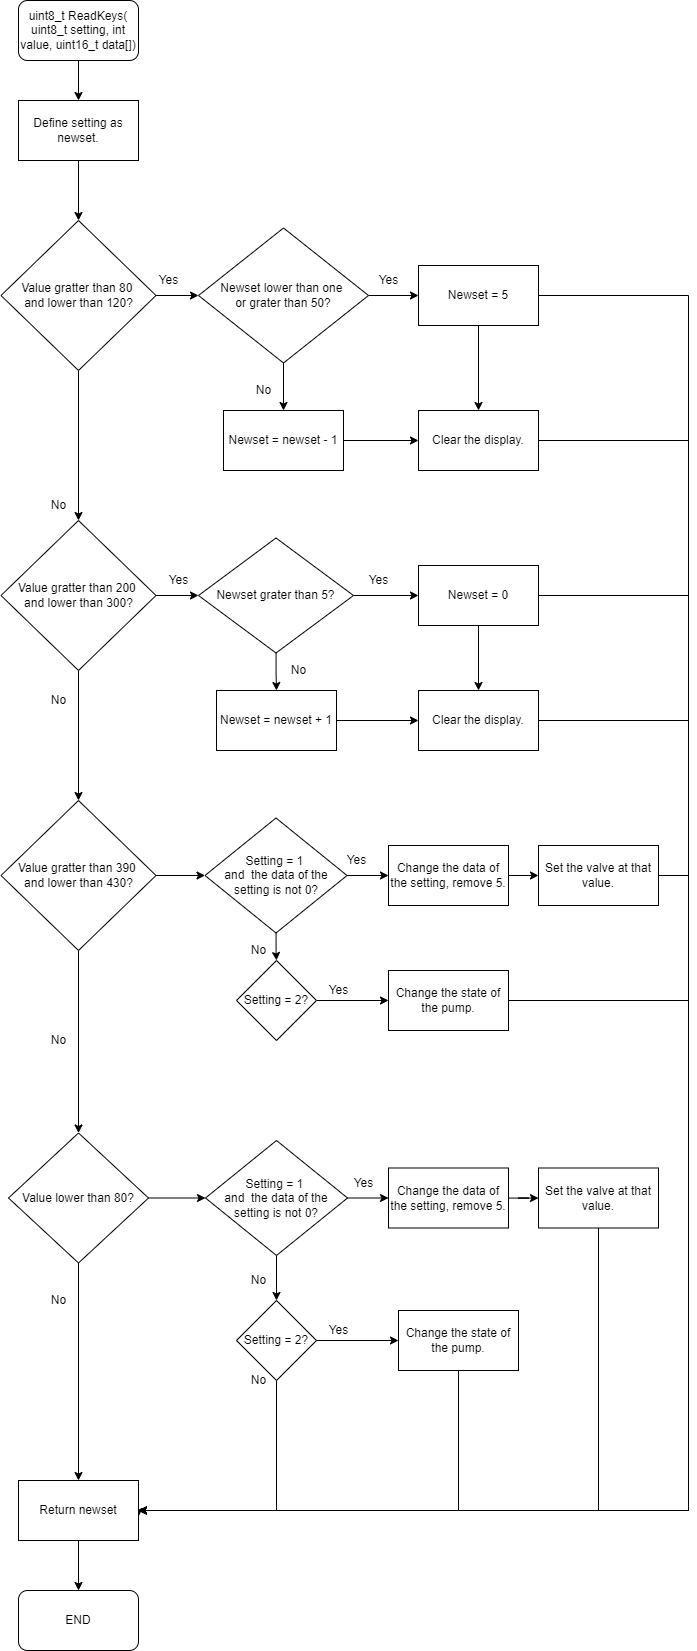

The diagram above was exported from draw.io. Its source (the exported page's mxGraphModel, read from the mxfile embedded in the PNG):
<mxGraphModel dx="1687" dy="643" grid="1" gridSize="10" guides="1" tooltips="1" connect="1" arrows="1" fold="1" page="1" pageScale="1" pageWidth="827" pageHeight="1169" math="0" shadow="0">
  <root>
    <mxCell id="0" />
    <mxCell id="1" parent="0" />
    <mxCell id="IKOBaNdG_GEihilePqle-3" value="" style="edgeStyle=orthogonalEdgeStyle;rounded=0;orthogonalLoop=1;jettySize=auto;html=1;" edge="1" parent="1" source="IKOBaNdG_GEihilePqle-1" target="IKOBaNdG_GEihilePqle-2">
      <mxGeometry relative="1" as="geometry" />
    </mxCell>
    <mxCell id="IKOBaNdG_GEihilePqle-1" value="uint8_t ReadKeys( uint8_t setting, int value, uint16_t data[])" style="rounded=1;whiteSpace=wrap;html=1;" vertex="1" parent="1">
      <mxGeometry x="490" y="80" width="120" height="60" as="geometry" />
    </mxCell>
    <mxCell id="IKOBaNdG_GEihilePqle-5" value="" style="edgeStyle=orthogonalEdgeStyle;rounded=0;orthogonalLoop=1;jettySize=auto;html=1;" edge="1" parent="1" source="IKOBaNdG_GEihilePqle-2" target="IKOBaNdG_GEihilePqle-4">
      <mxGeometry relative="1" as="geometry" />
    </mxCell>
    <mxCell id="IKOBaNdG_GEihilePqle-2" value="Define setting as newset." style="rounded=0;whiteSpace=wrap;html=1;" vertex="1" parent="1">
      <mxGeometry x="490" y="180" width="120" height="60" as="geometry" />
    </mxCell>
    <mxCell id="IKOBaNdG_GEihilePqle-8" value="" style="edgeStyle=orthogonalEdgeStyle;rounded=0;orthogonalLoop=1;jettySize=auto;html=1;" edge="1" parent="1" source="IKOBaNdG_GEihilePqle-4" target="IKOBaNdG_GEihilePqle-6">
      <mxGeometry relative="1" as="geometry" />
    </mxCell>
    <mxCell id="IKOBaNdG_GEihilePqle-18" value="" style="edgeStyle=orthogonalEdgeStyle;rounded=0;orthogonalLoop=1;jettySize=auto;html=1;" edge="1" parent="1" source="IKOBaNdG_GEihilePqle-4" target="IKOBaNdG_GEihilePqle-17">
      <mxGeometry relative="1" as="geometry" />
    </mxCell>
    <mxCell id="IKOBaNdG_GEihilePqle-4" value="Value gratter than 80 &lt;br&gt;and lower than 120?" style="rhombus;whiteSpace=wrap;html=1;" vertex="1" parent="1">
      <mxGeometry x="472.5" y="300" width="155" height="150" as="geometry" />
    </mxCell>
    <mxCell id="IKOBaNdG_GEihilePqle-9" value="" style="edgeStyle=orthogonalEdgeStyle;rounded=0;orthogonalLoop=1;jettySize=auto;html=1;" edge="1" parent="1" source="IKOBaNdG_GEihilePqle-6" target="IKOBaNdG_GEihilePqle-7">
      <mxGeometry relative="1" as="geometry" />
    </mxCell>
    <mxCell id="IKOBaNdG_GEihilePqle-30" value="" style="edgeStyle=orthogonalEdgeStyle;rounded=0;orthogonalLoop=1;jettySize=auto;html=1;" edge="1" parent="1" source="IKOBaNdG_GEihilePqle-6" target="IKOBaNdG_GEihilePqle-29">
      <mxGeometry relative="1" as="geometry" />
    </mxCell>
    <mxCell id="IKOBaNdG_GEihilePqle-6" value="Value gratter than 200 &lt;br&gt;and lower than 300?" style="rhombus;whiteSpace=wrap;html=1;" vertex="1" parent="1">
      <mxGeometry x="472.5" y="600" width="155" height="150" as="geometry" />
    </mxCell>
    <mxCell id="IKOBaNdG_GEihilePqle-12" value="" style="edgeStyle=orthogonalEdgeStyle;rounded=0;orthogonalLoop=1;jettySize=auto;html=1;" edge="1" parent="1" source="IKOBaNdG_GEihilePqle-7" target="IKOBaNdG_GEihilePqle-11">
      <mxGeometry relative="1" as="geometry" />
    </mxCell>
    <mxCell id="IKOBaNdG_GEihilePqle-45" value="" style="edgeStyle=orthogonalEdgeStyle;rounded=0;orthogonalLoop=1;jettySize=auto;html=1;" edge="1" parent="1" source="IKOBaNdG_GEihilePqle-7" target="IKOBaNdG_GEihilePqle-43">
      <mxGeometry relative="1" as="geometry" />
    </mxCell>
    <mxCell id="IKOBaNdG_GEihilePqle-7" value="Value gratter than 390 &lt;br&gt;and lower than 430?" style="rhombus;whiteSpace=wrap;html=1;" vertex="1" parent="1">
      <mxGeometry x="472.5" y="880" width="155" height="150" as="geometry" />
    </mxCell>
    <mxCell id="IKOBaNdG_GEihilePqle-68" value="" style="edgeStyle=orthogonalEdgeStyle;rounded=0;orthogonalLoop=1;jettySize=auto;html=1;" edge="1" parent="1" source="IKOBaNdG_GEihilePqle-11" target="IKOBaNdG_GEihilePqle-58">
      <mxGeometry relative="1" as="geometry" />
    </mxCell>
    <mxCell id="IKOBaNdG_GEihilePqle-70" value="" style="edgeStyle=orthogonalEdgeStyle;rounded=0;orthogonalLoop=1;jettySize=auto;html=1;" edge="1" parent="1" source="IKOBaNdG_GEihilePqle-11">
      <mxGeometry relative="1" as="geometry">
        <mxPoint x="550" y="1560" as="targetPoint" />
      </mxGeometry>
    </mxCell>
    <mxCell id="IKOBaNdG_GEihilePqle-11" value="Value lower than 80?" style="rhombus;whiteSpace=wrap;html=1;" vertex="1" parent="1">
      <mxGeometry x="480" y="1212.5" width="140" height="130" as="geometry" />
    </mxCell>
    <mxCell id="IKOBaNdG_GEihilePqle-13" value="No" style="text;html=1;align=center;verticalAlign=middle;resizable=0;points=[];autosize=1;strokeColor=none;fillColor=none;" vertex="1" parent="1">
      <mxGeometry x="515" y="575" width="30" height="20" as="geometry" />
    </mxCell>
    <mxCell id="IKOBaNdG_GEihilePqle-14" value="No" style="text;html=1;align=center;verticalAlign=middle;resizable=0;points=[];autosize=1;strokeColor=none;fillColor=none;" vertex="1" parent="1">
      <mxGeometry x="515" y="770" width="30" height="20" as="geometry" />
    </mxCell>
    <mxCell id="IKOBaNdG_GEihilePqle-15" value="No" style="text;html=1;align=center;verticalAlign=middle;resizable=0;points=[];autosize=1;strokeColor=none;fillColor=none;" vertex="1" parent="1">
      <mxGeometry x="515" y="1110" width="30" height="20" as="geometry" />
    </mxCell>
    <mxCell id="IKOBaNdG_GEihilePqle-20" value="" style="edgeStyle=orthogonalEdgeStyle;rounded=0;orthogonalLoop=1;jettySize=auto;html=1;" edge="1" parent="1" source="IKOBaNdG_GEihilePqle-17" target="IKOBaNdG_GEihilePqle-19">
      <mxGeometry relative="1" as="geometry" />
    </mxCell>
    <mxCell id="IKOBaNdG_GEihilePqle-22" value="" style="edgeStyle=orthogonalEdgeStyle;rounded=0;orthogonalLoop=1;jettySize=auto;html=1;" edge="1" parent="1" source="IKOBaNdG_GEihilePqle-17" target="IKOBaNdG_GEihilePqle-21">
      <mxGeometry relative="1" as="geometry" />
    </mxCell>
    <mxCell id="IKOBaNdG_GEihilePqle-17" value="Newset lower than one &lt;br&gt;or grater than 50?" style="rhombus;whiteSpace=wrap;html=1;" vertex="1" parent="1">
      <mxGeometry x="670" y="307.5" width="170" height="135" as="geometry" />
    </mxCell>
    <mxCell id="IKOBaNdG_GEihilePqle-27" value="" style="edgeStyle=orthogonalEdgeStyle;rounded=0;orthogonalLoop=1;jettySize=auto;html=1;" edge="1" parent="1" source="IKOBaNdG_GEihilePqle-19" target="IKOBaNdG_GEihilePqle-25">
      <mxGeometry relative="1" as="geometry" />
    </mxCell>
    <mxCell id="IKOBaNdG_GEihilePqle-19" value="Newset = newset - 1" style="rounded=0;whiteSpace=wrap;html=1;" vertex="1" parent="1">
      <mxGeometry x="695" y="490" width="120" height="60" as="geometry" />
    </mxCell>
    <mxCell id="IKOBaNdG_GEihilePqle-26" value="" style="edgeStyle=orthogonalEdgeStyle;rounded=0;orthogonalLoop=1;jettySize=auto;html=1;" edge="1" parent="1" source="IKOBaNdG_GEihilePqle-21" target="IKOBaNdG_GEihilePqle-25">
      <mxGeometry relative="1" as="geometry" />
    </mxCell>
    <mxCell id="IKOBaNdG_GEihilePqle-81" style="edgeStyle=orthogonalEdgeStyle;rounded=0;orthogonalLoop=1;jettySize=auto;html=1;exitX=1;exitY=0.5;exitDx=0;exitDy=0;entryX=1;entryY=0.5;entryDx=0;entryDy=0;" edge="1" parent="1" source="IKOBaNdG_GEihilePqle-21">
      <mxGeometry relative="1" as="geometry">
        <mxPoint x="610" y="1590" as="targetPoint" />
        <Array as="points">
          <mxPoint x="1160" y="375" />
          <mxPoint x="1160" y="1590" />
        </Array>
      </mxGeometry>
    </mxCell>
    <mxCell id="IKOBaNdG_GEihilePqle-21" value="Newset = 5" style="rounded=0;whiteSpace=wrap;html=1;" vertex="1" parent="1">
      <mxGeometry x="890" y="345" width="120" height="60" as="geometry" />
    </mxCell>
    <mxCell id="IKOBaNdG_GEihilePqle-23" value="No" style="text;html=1;align=center;verticalAlign=middle;resizable=0;points=[];autosize=1;strokeColor=none;fillColor=none;" vertex="1" parent="1">
      <mxGeometry x="720" y="460" width="30" height="20" as="geometry" />
    </mxCell>
    <mxCell id="IKOBaNdG_GEihilePqle-24" value="Yes" style="text;html=1;align=center;verticalAlign=middle;resizable=0;points=[];autosize=1;strokeColor=none;fillColor=none;" vertex="1" parent="1">
      <mxGeometry x="840" y="350" width="40" height="20" as="geometry" />
    </mxCell>
    <mxCell id="IKOBaNdG_GEihilePqle-80" style="edgeStyle=orthogonalEdgeStyle;rounded=0;orthogonalLoop=1;jettySize=auto;html=1;exitX=1;exitY=0.5;exitDx=0;exitDy=0;entryX=1;entryY=0.5;entryDx=0;entryDy=0;" edge="1" parent="1" source="IKOBaNdG_GEihilePqle-25">
      <mxGeometry relative="1" as="geometry">
        <mxPoint x="610" y="1590" as="targetPoint" />
        <Array as="points">
          <mxPoint x="1160" y="520" />
          <mxPoint x="1160" y="1590" />
        </Array>
      </mxGeometry>
    </mxCell>
    <mxCell id="IKOBaNdG_GEihilePqle-25" value="Clear the display." style="rounded=0;whiteSpace=wrap;html=1;" vertex="1" parent="1">
      <mxGeometry x="890" y="490" width="120" height="60" as="geometry" />
    </mxCell>
    <mxCell id="IKOBaNdG_GEihilePqle-28" value="Yes" style="text;html=1;align=center;verticalAlign=middle;resizable=0;points=[];autosize=1;strokeColor=none;fillColor=none;" vertex="1" parent="1">
      <mxGeometry x="620" y="350" width="40" height="20" as="geometry" />
    </mxCell>
    <mxCell id="IKOBaNdG_GEihilePqle-33" value="" style="edgeStyle=orthogonalEdgeStyle;rounded=0;orthogonalLoop=1;jettySize=auto;html=1;" edge="1" parent="1" source="IKOBaNdG_GEihilePqle-29" target="IKOBaNdG_GEihilePqle-32">
      <mxGeometry relative="1" as="geometry" />
    </mxCell>
    <mxCell id="IKOBaNdG_GEihilePqle-34" value="" style="edgeStyle=orthogonalEdgeStyle;rounded=0;orthogonalLoop=1;jettySize=auto;html=1;" edge="1" parent="1" source="IKOBaNdG_GEihilePqle-29" target="IKOBaNdG_GEihilePqle-31">
      <mxGeometry relative="1" as="geometry" />
    </mxCell>
    <mxCell id="IKOBaNdG_GEihilePqle-29" value="Newset grater than 5?" style="rhombus;whiteSpace=wrap;html=1;" vertex="1" parent="1">
      <mxGeometry x="670" y="617.5" width="155" height="115" as="geometry" />
    </mxCell>
    <mxCell id="IKOBaNdG_GEihilePqle-37" value="" style="edgeStyle=orthogonalEdgeStyle;rounded=0;orthogonalLoop=1;jettySize=auto;html=1;" edge="1" parent="1" source="IKOBaNdG_GEihilePqle-31" target="IKOBaNdG_GEihilePqle-35">
      <mxGeometry relative="1" as="geometry" />
    </mxCell>
    <mxCell id="IKOBaNdG_GEihilePqle-79" style="edgeStyle=orthogonalEdgeStyle;rounded=0;orthogonalLoop=1;jettySize=auto;html=1;exitX=1;exitY=0.5;exitDx=0;exitDy=0;entryX=1;entryY=0.5;entryDx=0;entryDy=0;" edge="1" parent="1" source="IKOBaNdG_GEihilePqle-31">
      <mxGeometry relative="1" as="geometry">
        <mxPoint x="610" y="1590" as="targetPoint" />
        <Array as="points">
          <mxPoint x="1160" y="675" />
          <mxPoint x="1160" y="1590" />
        </Array>
      </mxGeometry>
    </mxCell>
    <mxCell id="IKOBaNdG_GEihilePqle-31" value="Newset = 0" style="rounded=0;whiteSpace=wrap;html=1;" vertex="1" parent="1">
      <mxGeometry x="890" y="645" width="120" height="60" as="geometry" />
    </mxCell>
    <mxCell id="IKOBaNdG_GEihilePqle-36" value="" style="edgeStyle=orthogonalEdgeStyle;rounded=0;orthogonalLoop=1;jettySize=auto;html=1;" edge="1" parent="1" source="IKOBaNdG_GEihilePqle-32" target="IKOBaNdG_GEihilePqle-35">
      <mxGeometry relative="1" as="geometry" />
    </mxCell>
    <mxCell id="IKOBaNdG_GEihilePqle-32" value="Newset = newset + 1" style="rounded=0;whiteSpace=wrap;html=1;" vertex="1" parent="1">
      <mxGeometry x="688" y="770" width="120" height="60" as="geometry" />
    </mxCell>
    <mxCell id="IKOBaNdG_GEihilePqle-78" style="edgeStyle=orthogonalEdgeStyle;rounded=0;orthogonalLoop=1;jettySize=auto;html=1;exitX=1;exitY=0.5;exitDx=0;exitDy=0;entryX=1;entryY=0.5;entryDx=0;entryDy=0;" edge="1" parent="1" source="IKOBaNdG_GEihilePqle-35">
      <mxGeometry relative="1" as="geometry">
        <mxPoint x="610" y="1590" as="targetPoint" />
        <Array as="points">
          <mxPoint x="1160" y="800" />
          <mxPoint x="1160" y="1590" />
        </Array>
      </mxGeometry>
    </mxCell>
    <mxCell id="IKOBaNdG_GEihilePqle-35" value="Clear the display." style="rounded=0;whiteSpace=wrap;html=1;" vertex="1" parent="1">
      <mxGeometry x="890" y="770" width="120" height="60" as="geometry" />
    </mxCell>
    <mxCell id="IKOBaNdG_GEihilePqle-38" value="Yes" style="text;html=1;align=center;verticalAlign=middle;resizable=0;points=[];autosize=1;strokeColor=none;fillColor=none;" vertex="1" parent="1">
      <mxGeometry x="830" y="650" width="40" height="20" as="geometry" />
    </mxCell>
    <mxCell id="IKOBaNdG_GEihilePqle-39" value="No" style="text;html=1;align=center;verticalAlign=middle;resizable=0;points=[];autosize=1;strokeColor=none;fillColor=none;" vertex="1" parent="1">
      <mxGeometry x="755" y="740" width="30" height="20" as="geometry" />
    </mxCell>
    <mxCell id="IKOBaNdG_GEihilePqle-40" value="Yes" style="text;html=1;align=center;verticalAlign=middle;resizable=0;points=[];autosize=1;strokeColor=none;fillColor=none;" vertex="1" parent="1">
      <mxGeometry x="630" y="650" width="40" height="20" as="geometry" />
    </mxCell>
    <mxCell id="IKOBaNdG_GEihilePqle-46" value="" style="edgeStyle=orthogonalEdgeStyle;rounded=0;orthogonalLoop=1;jettySize=auto;html=1;" edge="1" parent="1" source="IKOBaNdG_GEihilePqle-43" target="IKOBaNdG_GEihilePqle-44">
      <mxGeometry relative="1" as="geometry" />
    </mxCell>
    <mxCell id="IKOBaNdG_GEihilePqle-52" value="" style="edgeStyle=orthogonalEdgeStyle;rounded=0;orthogonalLoop=1;jettySize=auto;html=1;" edge="1" parent="1" source="IKOBaNdG_GEihilePqle-43" target="IKOBaNdG_GEihilePqle-50">
      <mxGeometry relative="1" as="geometry" />
    </mxCell>
    <mxCell id="IKOBaNdG_GEihilePqle-43" value="Setting = 1 &lt;br&gt;and&amp;nbsp; the data of the setting is not 0?" style="rhombus;whiteSpace=wrap;html=1;" vertex="1" parent="1">
      <mxGeometry x="676.5" y="897.5" width="142" height="115" as="geometry" />
    </mxCell>
    <mxCell id="IKOBaNdG_GEihilePqle-49" value="" style="edgeStyle=orthogonalEdgeStyle;rounded=0;orthogonalLoop=1;jettySize=auto;html=1;" edge="1" parent="1" source="IKOBaNdG_GEihilePqle-44" target="IKOBaNdG_GEihilePqle-48">
      <mxGeometry relative="1" as="geometry" />
    </mxCell>
    <mxCell id="IKOBaNdG_GEihilePqle-44" value="Setting = 2?" style="rhombus;whiteSpace=wrap;html=1;" vertex="1" parent="1">
      <mxGeometry x="708" y="1040" width="80" height="80" as="geometry" />
    </mxCell>
    <mxCell id="IKOBaNdG_GEihilePqle-47" value="No" style="text;html=1;align=center;verticalAlign=middle;resizable=0;points=[];autosize=1;strokeColor=none;fillColor=none;" vertex="1" parent="1">
      <mxGeometry x="715" y="1020" width="30" height="20" as="geometry" />
    </mxCell>
    <mxCell id="IKOBaNdG_GEihilePqle-76" style="edgeStyle=orthogonalEdgeStyle;rounded=0;orthogonalLoop=1;jettySize=auto;html=1;exitX=1;exitY=0.5;exitDx=0;exitDy=0;entryX=1;entryY=0.5;entryDx=0;entryDy=0;" edge="1" parent="1" source="IKOBaNdG_GEihilePqle-48">
      <mxGeometry relative="1" as="geometry">
        <mxPoint x="610" y="1590" as="targetPoint" />
        <Array as="points">
          <mxPoint x="1160" y="1080" />
          <mxPoint x="1160" y="1590" />
        </Array>
      </mxGeometry>
    </mxCell>
    <mxCell id="IKOBaNdG_GEihilePqle-48" value="Change the state of the pump." style="rounded=0;whiteSpace=wrap;html=1;" vertex="1" parent="1">
      <mxGeometry x="860" y="1050" width="120" height="60" as="geometry" />
    </mxCell>
    <mxCell id="IKOBaNdG_GEihilePqle-53" value="" style="edgeStyle=orthogonalEdgeStyle;rounded=0;orthogonalLoop=1;jettySize=auto;html=1;" edge="1" parent="1" source="IKOBaNdG_GEihilePqle-50" target="IKOBaNdG_GEihilePqle-51">
      <mxGeometry relative="1" as="geometry" />
    </mxCell>
    <mxCell id="IKOBaNdG_GEihilePqle-50" value="Change the data of the setting, remove 5." style="rounded=0;whiteSpace=wrap;html=1;" vertex="1" parent="1">
      <mxGeometry x="860" y="925" width="120" height="60" as="geometry" />
    </mxCell>
    <mxCell id="IKOBaNdG_GEihilePqle-77" style="edgeStyle=orthogonalEdgeStyle;rounded=0;orthogonalLoop=1;jettySize=auto;html=1;exitX=1;exitY=0.5;exitDx=0;exitDy=0;" edge="1" parent="1" source="IKOBaNdG_GEihilePqle-51">
      <mxGeometry relative="1" as="geometry">
        <mxPoint x="610" y="1596.1538461538462" as="targetPoint" />
        <Array as="points">
          <mxPoint x="1160" y="955" />
          <mxPoint x="1160" y="1590" />
          <mxPoint x="610" y="1590" />
        </Array>
      </mxGeometry>
    </mxCell>
    <mxCell id="IKOBaNdG_GEihilePqle-51" value="Set the valve at that value." style="rounded=0;whiteSpace=wrap;html=1;" vertex="1" parent="1">
      <mxGeometry x="1010" y="925" width="120" height="60" as="geometry" />
    </mxCell>
    <mxCell id="IKOBaNdG_GEihilePqle-54" value="Yes" style="text;html=1;align=center;verticalAlign=middle;resizable=0;points=[];autosize=1;strokeColor=none;fillColor=none;" vertex="1" parent="1">
      <mxGeometry x="808" y="930" width="40" height="20" as="geometry" />
    </mxCell>
    <mxCell id="IKOBaNdG_GEihilePqle-55" value="Yes" style="text;html=1;align=center;verticalAlign=middle;resizable=0;points=[];autosize=1;strokeColor=none;fillColor=none;" vertex="1" parent="1">
      <mxGeometry x="790" y="1060" width="40" height="20" as="geometry" />
    </mxCell>
    <mxCell id="IKOBaNdG_GEihilePqle-56" value="" style="edgeStyle=orthogonalEdgeStyle;rounded=0;orthogonalLoop=1;jettySize=auto;html=1;" edge="1" parent="1" source="IKOBaNdG_GEihilePqle-58" target="IKOBaNdG_GEihilePqle-60">
      <mxGeometry relative="1" as="geometry" />
    </mxCell>
    <mxCell id="IKOBaNdG_GEihilePqle-57" value="" style="edgeStyle=orthogonalEdgeStyle;rounded=0;orthogonalLoop=1;jettySize=auto;html=1;" edge="1" parent="1" source="IKOBaNdG_GEihilePqle-58" target="IKOBaNdG_GEihilePqle-64">
      <mxGeometry relative="1" as="geometry" />
    </mxCell>
    <mxCell id="IKOBaNdG_GEihilePqle-58" value="Setting = 1 &lt;br&gt;and&amp;nbsp; the data of the setting is not 0?" style="rhombus;whiteSpace=wrap;html=1;" vertex="1" parent="1">
      <mxGeometry x="677" y="1220" width="142" height="115" as="geometry" />
    </mxCell>
    <mxCell id="IKOBaNdG_GEihilePqle-59" value="" style="edgeStyle=orthogonalEdgeStyle;rounded=0;orthogonalLoop=1;jettySize=auto;html=1;" edge="1" parent="1" source="IKOBaNdG_GEihilePqle-60" target="IKOBaNdG_GEihilePqle-62">
      <mxGeometry relative="1" as="geometry" />
    </mxCell>
    <mxCell id="IKOBaNdG_GEihilePqle-71" style="edgeStyle=orthogonalEdgeStyle;rounded=0;orthogonalLoop=1;jettySize=auto;html=1;exitX=0.5;exitY=1;exitDx=0;exitDy=0;entryX=1;entryY=0.5;entryDx=0;entryDy=0;" edge="1" parent="1" source="IKOBaNdG_GEihilePqle-60">
      <mxGeometry relative="1" as="geometry">
        <mxPoint x="610" y="1590" as="targetPoint" />
        <Array as="points">
          <mxPoint x="748" y="1590" />
        </Array>
      </mxGeometry>
    </mxCell>
    <mxCell id="IKOBaNdG_GEihilePqle-60" value="Setting = 2?" style="rhombus;whiteSpace=wrap;html=1;" vertex="1" parent="1">
      <mxGeometry x="708" y="1380" width="80" height="80" as="geometry" />
    </mxCell>
    <mxCell id="IKOBaNdG_GEihilePqle-61" value="No" style="text;html=1;align=center;verticalAlign=middle;resizable=0;points=[];autosize=1;strokeColor=none;fillColor=none;" vertex="1" parent="1">
      <mxGeometry x="715" y="1350" width="30" height="20" as="geometry" />
    </mxCell>
    <mxCell id="IKOBaNdG_GEihilePqle-74" style="edgeStyle=orthogonalEdgeStyle;rounded=0;orthogonalLoop=1;jettySize=auto;html=1;exitX=0.5;exitY=1;exitDx=0;exitDy=0;entryX=1;entryY=0.5;entryDx=0;entryDy=0;" edge="1" parent="1" source="IKOBaNdG_GEihilePqle-62">
      <mxGeometry relative="1" as="geometry">
        <mxPoint x="610" y="1590" as="targetPoint" />
        <Array as="points">
          <mxPoint x="930" y="1590" />
        </Array>
      </mxGeometry>
    </mxCell>
    <mxCell id="IKOBaNdG_GEihilePqle-62" value="Change the state of the pump." style="rounded=0;whiteSpace=wrap;html=1;" vertex="1" parent="1">
      <mxGeometry x="870" y="1390" width="120" height="60" as="geometry" />
    </mxCell>
    <mxCell id="IKOBaNdG_GEihilePqle-63" value="" style="edgeStyle=orthogonalEdgeStyle;rounded=0;orthogonalLoop=1;jettySize=auto;html=1;" edge="1" parent="1" source="IKOBaNdG_GEihilePqle-64" target="IKOBaNdG_GEihilePqle-65">
      <mxGeometry relative="1" as="geometry" />
    </mxCell>
    <mxCell id="IKOBaNdG_GEihilePqle-64" value="Change the data of the setting, remove 5." style="rounded=0;whiteSpace=wrap;html=1;" vertex="1" parent="1">
      <mxGeometry x="860" y="1247.5" width="120" height="60" as="geometry" />
    </mxCell>
    <mxCell id="IKOBaNdG_GEihilePqle-75" style="edgeStyle=orthogonalEdgeStyle;rounded=0;orthogonalLoop=1;jettySize=auto;html=1;exitX=0.5;exitY=1;exitDx=0;exitDy=0;entryX=1;entryY=0.5;entryDx=0;entryDy=0;" edge="1" parent="1" source="IKOBaNdG_GEihilePqle-65" target="IKOBaNdG_GEihilePqle-83">
      <mxGeometry relative="1" as="geometry">
        <mxPoint x="610" y="1590" as="targetPoint" />
      </mxGeometry>
    </mxCell>
    <mxCell id="IKOBaNdG_GEihilePqle-65" value="Set the valve at that value." style="rounded=0;whiteSpace=wrap;html=1;" vertex="1" parent="1">
      <mxGeometry x="1010" y="1247.5" width="120" height="60" as="geometry" />
    </mxCell>
    <mxCell id="IKOBaNdG_GEihilePqle-66" value="Yes" style="text;html=1;align=center;verticalAlign=middle;resizable=0;points=[];autosize=1;strokeColor=none;fillColor=none;" vertex="1" parent="1">
      <mxGeometry x="815" y="1252.5" width="40" height="20" as="geometry" />
    </mxCell>
    <mxCell id="IKOBaNdG_GEihilePqle-67" value="Yes" style="text;html=1;align=center;verticalAlign=middle;resizable=0;points=[];autosize=1;strokeColor=none;fillColor=none;" vertex="1" parent="1">
      <mxGeometry x="790" y="1400" width="40" height="20" as="geometry" />
    </mxCell>
    <mxCell id="IKOBaNdG_GEihilePqle-72" value="No" style="text;html=1;align=center;verticalAlign=middle;resizable=0;points=[];autosize=1;strokeColor=none;fillColor=none;" vertex="1" parent="1">
      <mxGeometry x="715" y="1450" width="30" height="20" as="geometry" />
    </mxCell>
    <mxCell id="IKOBaNdG_GEihilePqle-73" value="No" style="text;html=1;align=center;verticalAlign=middle;resizable=0;points=[];autosize=1;strokeColor=none;fillColor=none;" vertex="1" parent="1">
      <mxGeometry x="515" y="1370" width="30" height="20" as="geometry" />
    </mxCell>
    <mxCell id="IKOBaNdG_GEihilePqle-85" value="" style="edgeStyle=orthogonalEdgeStyle;rounded=0;orthogonalLoop=1;jettySize=auto;html=1;" edge="1" parent="1" source="IKOBaNdG_GEihilePqle-83" target="IKOBaNdG_GEihilePqle-84">
      <mxGeometry relative="1" as="geometry" />
    </mxCell>
    <mxCell id="IKOBaNdG_GEihilePqle-83" value="Return newset" style="rounded=0;whiteSpace=wrap;html=1;" vertex="1" parent="1">
      <mxGeometry x="490" y="1560" width="120" height="60" as="geometry" />
    </mxCell>
    <mxCell id="IKOBaNdG_GEihilePqle-84" value="END" style="rounded=1;whiteSpace=wrap;html=1;" vertex="1" parent="1">
      <mxGeometry x="490" y="1670" width="120" height="60" as="geometry" />
    </mxCell>
  </root>
</mxGraphModel>